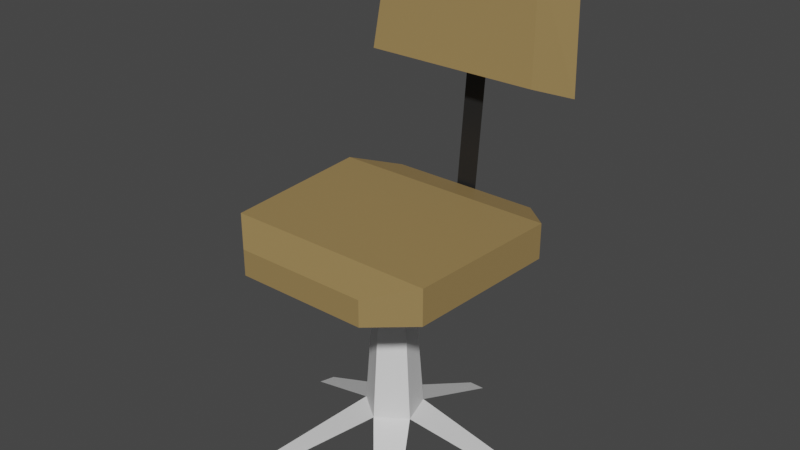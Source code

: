 # Source: lab_chair.blend  (saved by Blender 3.0.42; exported with 4.5.12 LTS)
import bpy
from mathutils import Matrix  # noqa: F401  (used for matrix-valued properties, if any)

bpy.ops.wm.read_factory_settings(use_empty=True)
scene = bpy.context.scene
scene.name = 'Scene'

# ---- collections
col_collection = bpy.data.collections.new('Collection'); scene.collection.children.link(col_collection)

# ---- materials (node trees are filled in below, after node groups)
mat_solid_black_two_sided = bpy.data.materials.new('solid_black_two_sided')
mat_solid_black_two_sided.alpha_threshold = 0.0
mat_solid_black_two_sided.use_transparent_shadow = False
mat_solid_black_two_sided.line_color = (0.0, 0.0, 0.0, 1.0)
mat_solid_chair_brown = bpy.data.materials.new('solid_chair_brown')
mat_solid_chair_brown.use_transparent_shadow = False
mat_solid_white = bpy.data.materials.new('solid_white')
mat_solid_white.use_transparent_shadow = False

# ---- material node trees
mat_solid_black_two_sided.use_nodes = True; mat_solid_black_two_sided.node_tree.nodes.clear()
_N = mat_solid_black_two_sided.node_tree.nodes; _L = mat_solid_black_two_sided.node_tree.links
n0 = _N.new('ShaderNodeOutputMaterial'); n0.name = 'Material Output'; n0.location = (300, 300)
n1 = _N.new('ShaderNodeBsdfPrincipled'); n1.name = 'Principled BSDF'; n1.location = (10, 300)
n1.distribution = 'GGX'
n1.subsurface_method = 'RANDOM_WALK_SKIN'
n1.inputs[0].default_value = (0.01599, 0.01599, 0.01599, 1.0)
n1.inputs[2].default_value = 0.4
n1.inputs[3].default_value = 1.45
n1.inputs[27].default_value = (0.0, 0.0, 0.0, 1.0)
n1.inputs[28].default_value = 1.0
_L.new(n1.outputs[0], n0.inputs[0])
n0.is_active_output = True
mat_solid_chair_brown.use_nodes = True; mat_solid_chair_brown.node_tree.nodes.clear()
_N = mat_solid_chair_brown.node_tree.nodes; _L = mat_solid_chair_brown.node_tree.links
n0 = _N.new('ShaderNodeBsdfPrincipled'); n0.name = 'Principled BSDF'; n0.location = (10, 300)
n0.distribution = 'GGX'
n0.subsurface_method = 'RANDOM_WALK_SKIN'
n0.inputs[0].default_value = (0.3261, 0.218, 0.08468, 1.0)
n0.inputs[3].default_value = 1.45
n0.inputs[27].default_value = (0.0, 0.0, 0.0, 1.0)
n0.inputs[28].default_value = 1.0
n1 = _N.new('ShaderNodeOutputMaterial'); n1.name = 'Material Output'; n1.location = (300, 300)
_L.new(n0.outputs[0], n1.inputs[0])
n1.is_active_output = True
mat_solid_white.use_nodes = True; mat_solid_white.node_tree.nodes.clear()
_N = mat_solid_white.node_tree.nodes; _L = mat_solid_white.node_tree.links
n0 = _N.new('ShaderNodeBsdfPrincipled'); n0.name = 'Principled BSDF'; n0.location = (10, 300)
n0.distribution = 'GGX'
n0.subsurface_method = 'RANDOM_WALK_SKIN'
n0.inputs[3].default_value = 1.45
n0.inputs[27].default_value = (0.0, 0.0, 0.0, 1.0)
n0.inputs[28].default_value = 1.0
n1 = _N.new('ShaderNodeOutputMaterial'); n1.name = 'Material Output'; n1.location = (300, 300)
_L.new(n0.outputs[0], n1.inputs[0])
n1.is_active_output = True

# ---- world
world_world = bpy.data.worlds.new('World'); scene.world = world_world
world_world.use_nodes = True; world_world.node_tree.nodes.clear()
_N = world_world.node_tree.nodes; _L = world_world.node_tree.links
n0 = _N.new('ShaderNodeOutputWorld'); n0.name = 'World Output'; n0.location = (300, 300)
n1 = _N.new('ShaderNodeBackground'); n1.name = 'Background'; n1.location = (10, 300)
n1.inputs[0].default_value = (0.05088, 0.05088, 0.05088, 1.0)
_L.new(n1.outputs[0], n0.inputs[0])
n0.is_active_output = True
world_world.color = (0.05088, 0.05088, 0.05088)
world_world.use_sun_shadow = False
world_world.sun_shadow_jitter_overblur = 0.0

# ---- meshes
me_lab_chair = bpy.data.meshes.new('lab_chair')
me_lab_chair.from_pydata([(-0.1192, 0.1054, 0.5095), (-0.1078, 0.1249, 0.653), (-0.1429, 0.163, 0.4868), (-0.1291, 0.1802, 0.6647), (0.1192, 0.1054, 0.5095), (0.1078, 0.1249, 0.653), (0.1429, 0.163, 0.4868), (0.1291, 0.1802, 0.6647), (-0.08945, -0.1604, 0.306), (-0.08945, -0.1604, 0.3404), (-0.1045, 0.1442, 0.306), (-0.1045, 0.1442, 0.3395), (0.08775, -0.1604, 0.306), (0.08775, -0.1604, 0.3404), (0.1028, 0.1442, 0.306), (0.1028, 0.1442, 0.3395), (-0.1534, 0.09328, 0.306), (-0.1414, -0.1151, 0.306), (-0.1414, -0.1151, 0.3535), (-0.1534, 0.09328, 0.3535), (0.1397, -0.1151, 0.306), (0.1517, 0.09328, 0.306), (0.1517, 0.09328, 0.3535), (0.1397, -0.1151, 0.3535), (0.02363, 0.03427, 0.07349), (0.01323, 0.01995, 0.3068), (-0.02363, 0.03427, 0.07349), (-0.01323, 0.01995, 0.3068), (0.01089, 0.1898, 0.000357), (-0.01089, 0.1898, 0.000357), (0.03739, -0.01068, 0.07349), (0.02055, -0.005212, 0.3068), (0.1814, 0.04949, 0.000357), (0.1746, 0.07021, 0.000357), (-0.001109, -0.03766, 0.07349), (-0.001109, -0.01996, 0.3068), (0.1006, -0.156, 0.000357), (0.1182, -0.1432, 0.000357), (-0.03866, -0.00938, 0.07349), (-0.02182, -0.003909, 0.3068), (-0.1198, -0.1427, 0.000357), (-0.1021, -0.1555, 0.000357), (-0.02337, 0.03507, 0.07349), (-0.01296, 0.02075, 0.3068), (-0.1752, 0.07101, 0.000357), (-0.1819, 0.05029, 0.000357), (-0.01497, 0.1464, 0.3046), (0.01395, 0.1464, 0.3046), (-0.01497, 0.1673, 0.5282), (0.01395, 0.1673, 0.5282)], [], [(0, 1, 3, 2), (2, 3, 7, 6), (6, 7, 5, 4), (4, 5, 1, 0), (2, 6, 4, 0), (7, 3, 1, 5), (16, 19, 11, 10), (10, 11, 15, 14), (20, 23, 13, 12), (12, 13, 9, 8), (17, 20, 12, 8), (23, 18, 9, 13), (15, 11, 19, 22), (22, 19, 18, 23), (10, 14, 21, 16), (16, 21, 20, 17), (14, 15, 22, 21), (21, 22, 23, 20), (8, 9, 18, 17), (17, 18, 19, 16), (26, 27, 25, 24), (26, 24, 28, 29), (24, 25, 31, 30), (24, 30, 32, 33), (30, 31, 35, 34), (30, 34, 36, 37), (34, 35, 39, 38), (34, 38, 40, 41), (38, 39, 43, 42), (38, 42, 44, 45), (46, 47, 49, 48)])
me_lab_chair.polygons.foreach_set('material_index', [1, 2, 1, 1, 1, 1, 1, 1, 1, 1, 2, 1, 1, 1, 2, 2, 1, 1, 1, 1, 2, 2, 2, 2, 2, 2, 2, 2, 2, 2, 0])
_uv = me_lab_chair.uv_layers.new(name='UVMap')
_uv.uv.foreach_set('vector', [0.375, 0.0, 0.625, 0.0, 0.625, 0.25, 0.375, 0.25, 0.375, 0.25, 0.625, 0.25, 0.625, 0.5, 0.375, 0.5, 0.375, 0.5, 0.625, 0.5, 0.625, 0.75, 0.375, 0.75, 0.375, 0.75, 0.625, 0.75, 0.625, 1.0, 0.375, 1.0, 0.125, 0.5, 0.375, 0.5, 0.375, 0.75, 0.125, 0.75, 0.625, 0.5, 0.875, 0.5, 0.875, 0.75, 0.625, 0.75, 0.375, 0.1667, 0.625, 0.1667, 0.625, 0.25, 0.375, 0.25, 0.375, 0.25, 0.625, 0.25, 0.625, 0.5, 0.375, 0.5, 0.375, 0.6667, 0.625, 0.6667, 0.625, 0.75, 0.375, 0.75, 0.375, 0.75, 0.625, 0.75, 0.625, 1.0, 0.375, 1.0, 0.125, 0.6667, 0.375, 0.6667, 0.375, 0.75, 0.125, 0.75, 0.625, 0.6667, 0.875, 0.6667, 0.875, 0.75, 0.625, 0.75, 0.625, 0.5, 0.875, 0.5, 0.875, 0.5833, 0.625, 0.5833, 0.625, 0.5833, 0.875, 0.5833, 0.875, 0.6667, 0.625, 0.6667, 0.125, 0.5, 0.375, 0.5, 0.375, 0.5833, 0.125, 0.5833, 0.125, 0.5833, 0.375, 0.5833, 0.375, 0.6667, 0.125, 0.6667, 0.375, 0.5, 0.625, 0.5, 0.625, 0.5833, 0.375, 0.5833, 0.375, 0.5833, 0.625, 0.5833, 0.625, 0.6667, 0.375, 0.6667, 0.375, 0.0, 0.625, 0.0, 0.625, 0.08333, 0.375, 0.08333, 0.375, 0.08333, 0.625, 0.08333, 0.625, 0.1667, 0.375, 0.1667, 0.2, 0.5, 0.2, 1.0, 2.98e-08, 1.0, 2.98e-08, 0.5, 0.2, 0.5, 2.98e-08, 0.5, 2.98e-08, 0.5, 0.2, 0.5, 0.2, 0.5, 0.2, 1.0, 2.98e-08, 1.0, 2.98e-08, 0.5, 0.2, 0.5, 2.98e-08, 0.5, 2.98e-08, 0.5, 0.2, 0.5, 0.2, 0.5, 0.2, 1.0, 2.98e-08, 1.0, 2.98e-08, 0.5, 0.2, 0.5, 2.98e-08, 0.5, 2.98e-08, 0.5, 0.2, 0.5, 0.2, 0.5, 0.2, 1.0, 2.98e-08, 1.0, 2.98e-08, 0.5, 0.2, 0.5, 2.98e-08, 0.5, 2.98e-08, 0.5, 0.2, 0.5, 0.2, 0.5, 0.2, 1.0, 2.98e-08, 1.0, 2.98e-08, 0.5, 0.2, 0.5, 2.98e-08, 0.5, 2.98e-08, 0.5, 0.2, 0.5, 0.0, 0.0, 1.0, 0.0, 1.0, 1.0, 0.0, 1.0])
me_lab_chair.materials.append(mat_solid_black_two_sided)
me_lab_chair.materials.append(mat_solid_chair_brown)
me_lab_chair.materials.append(mat_solid_white)
me_lab_chair.use_remesh_fix_poles = True
me_lab_chair.use_remesh_preserve_attributes = False
me_lab_chair.update()

# ---- objects
ob_lab_chair = bpy.data.objects.new('lab_chair', me_lab_chair)

# ---- transforms, parenting, visibility, modifiers, constraints
ob_lab_chair.location = (0.0, 0.0, 0.0)

# ---- collection membership
col_collection.objects.link(ob_lab_chair)

# ---- scene / render settings (as saved in the file)
scene.frame_start = 1; scene.frame_end = 250; scene.frame_set(1)
scene.render.engine = 'BLENDER_EEVEE_NEXT'
scene.cycles.sampling_pattern = 'TABULATED_SOBOL'
scene.cycles.use_light_tree = False
scene.view_settings.view_transform = 'Filmic'
bpy.context.view_layer.update()

# ---- added for rendering (the .blend has no active camera and no usable light): camera, sun
cam_auto = bpy.data.cameras.new('AutoCamera')
cam_auto.lens = 50.0
cam_auto.sensor_width = 36.0
cam_auto.clip_end = 1000.0
ob_auto_camera = bpy.data.objects.new('AutoCamera', cam_auto)
scene.collection.objects.link(ob_auto_camera)
ob_auto_camera.location = (0.77156, -0.911555, 0.949998)
ob_auto_camera.rotation_euler = (1.09748, -7.21219e-08, 0.694738)
scene.camera = ob_auto_camera
light_auto_sun = bpy.data.lights.new('AutoSun', 'SUN')
light_auto_sun.energy = 3.0
light_auto_sun.angle = 0.0523599
ob_auto_sun = bpy.data.objects.new('AutoSun', light_auto_sun)
scene.collection.objects.link(ob_auto_sun)
ob_auto_sun.rotation_euler = (0.872665, 0.174533, 0.523599)
bpy.context.view_layer.update()

